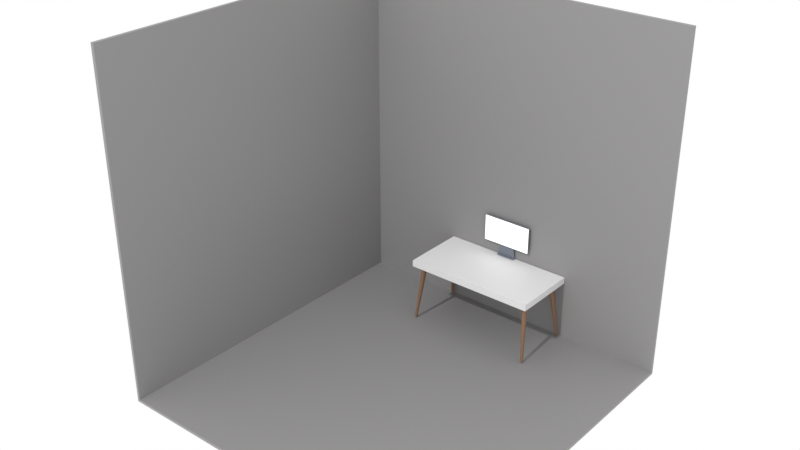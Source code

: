 # Source: room.blend  (saved by Blender 4.2.66; exported with 4.5.12 LTS)
import bpy
from mathutils import Matrix  # noqa: F401  (used for matrix-valued properties, if any)

bpy.ops.wm.read_factory_settings(use_empty=True)
scene = bpy.context.scene
scene.name = 'Scene'

# ---- collections
col_collection = bpy.data.collections.new('Collection'); scene.collection.children.link(col_collection)

# ---- materials (node trees are filled in below, after node groups)
mat_x = bpy.data.materials.new('材质')
mat_001 = bpy.data.materials.new('材质.001')
mat_002 = bpy.data.materials.new('材质.002')
mat_003 = bpy.data.materials.new('材质.003')
mat_004 = bpy.data.materials.new('材质.004')

# ---- material node trees
mat_x.use_nodes = True; mat_x.node_tree.nodes.clear()
_N = mat_x.node_tree.nodes; _L = mat_x.node_tree.links
n0 = _N.new('ShaderNodeBsdfPrincipled'); n0.name = '原理化 BSDF'; n0.location = (10, 300)
n0.inputs[0].default_value = (0.2744, 0.2689, 0.2689, 1.0)
n1 = _N.new('ShaderNodeOutputMaterial'); n1.name = '材质输出'; n1.location = (300, 300)
_L.new(n0.outputs[0], n1.inputs[0])
n1.is_active_output = True
mat_001.use_nodes = True; mat_001.node_tree.nodes.clear()
_N = mat_001.node_tree.nodes; _L = mat_001.node_tree.links
n0 = _N.new('ShaderNodeBsdfPrincipled'); n0.name = '原理化 BSDF'; n0.location = (10, 300)
n1 = _N.new('ShaderNodeOutputMaterial'); n1.name = '材质输出'; n1.location = (300, 300)
_L.new(n0.outputs[0], n1.inputs[0])
n1.is_active_output = True
mat_002.use_nodes = True; mat_002.node_tree.nodes.clear()
_N = mat_002.node_tree.nodes; _L = mat_002.node_tree.links
n0 = _N.new('ShaderNodeBsdfPrincipled'); n0.name = '原理化 BSDF'; n0.location = (10, 300)
n0.inputs[0].default_value = (0.2492, 0.1371, 0.08186, 1.0)
n1 = _N.new('ShaderNodeOutputMaterial'); n1.name = '材质输出'; n1.location = (300, 300)
_L.new(n0.outputs[0], n1.inputs[0])
n1.is_active_output = True
mat_003.use_nodes = True; mat_003.node_tree.nodes.clear()
_N = mat_003.node_tree.nodes; _L = mat_003.node_tree.links
n0 = _N.new('ShaderNodeBsdfPrincipled'); n0.name = '原理化 BSDF'; n0.location = (10, 300)
n0.inputs[0].default_value = (0.1756, 0.1948, 0.2423, 1.0)
n1 = _N.new('ShaderNodeOutputMaterial'); n1.name = '材质输出'; n1.location = (300, 300)
_L.new(n0.outputs[0], n1.inputs[0])
n1.is_active_output = True
mat_004.use_nodes = True; mat_004.node_tree.nodes.clear()
_N = mat_004.node_tree.nodes; _L = mat_004.node_tree.links
n0 = _N.new('ShaderNodeBsdfPrincipled'); n0.name = '原理化 BSDF'; n0.location = (10, 300)
n0.inputs[0].default_value = (0.4973, 0.4973, 0.4973, 1.0)
n0.inputs[28].default_value = 1.0
n1 = _N.new('ShaderNodeOutputMaterial'); n1.name = '材质输出'; n1.location = (300, 300)
_L.new(n0.outputs[0], n1.inputs[0])
n1.is_active_output = True

# ---- world
world_world = bpy.data.worlds.new('World'); scene.world = world_world
world_world.use_nodes = True; world_world.node_tree.nodes.clear()
_N = world_world.node_tree.nodes; _L = world_world.node_tree.links
n0 = _N.new('ShaderNodeOutputWorld'); n0.name = 'World Output'; n0.location = (300, 300)
n1 = _N.new('ShaderNodeBackground'); n1.name = 'Background'; n1.location = (10, 300)
n1.inputs[0].default_value = (1.0, 1.0, 1.0, 1.0)
_L.new(n1.outputs[0], n0.inputs[0])
n0.is_active_output = True
world_world.color = (0.05088, 0.05088, 0.05088)
world_world.sun_shadow_jitter_overblur = 0.0

# ---- lights
light_x = bpy.data.lights.new('日光', 'SUN')
light_x.energy = 1.0

# ---- meshes
me_x = bpy.data.meshes.new('平面')
me_x.from_pydata([(-2.5, -2.5, 0.0), (2.5, -2.5, 0.0), (-2.5, 2.5, 0.0), (2.5, 2.5, 0.0), (-2.5, -2.5, 5.0), (-2.5, 2.5, 5.0), (2.5, 2.5, 5.0)], [], [(0, 1, 3, 2), (2, 3, 6, 5), (0, 2, 5, 4)])
_uv = me_x.uv_layers.new(name='UV 贴图')
_uv.uv.foreach_set('vector', [0.0, 0.0, 1.0, 0.0, 1.0, 1.0, 0.0, 1.0, 0.0, 1.0, 1.0, 1.0, 1.0, 1.0, 0.0, 1.0, 0.0, 0.0, 0.0, 1.0, 0.0, 1.0, 0.0, 0.0])
me_x.materials.append(mat_x)
me_x.update()
me_x_1 = bpy.data.meshes.new('立方体')
me_x_1.from_pydata([(-1.5, -1.0, -0.1), (-1.5, -1.0, 0.1), (-1.5, 1.0, -0.1), (-1.5, 1.0, 0.1), (1.5, -1.0, -0.1), (1.5, -1.0, 0.1), (1.5, 1.0, -0.1), (1.5, 1.0, 0.1)], [], [(0, 1, 3, 2), (2, 3, 7, 6), (6, 7, 5, 4), (4, 5, 1, 0), (2, 6, 4, 0), (7, 3, 1, 5)])
_uv = me_x_1.uv_layers.new(name='UV 贴图')
_uv.uv.foreach_set('vector', [0.375, 0.0, 0.625, 0.0, 0.625, 0.25, 0.375, 0.25, 0.375, 0.25, 0.625, 0.25, 0.625, 0.5, 0.375, 0.5, 0.375, 0.5, 0.625, 0.5, 0.625, 0.75, 0.375, 0.75, 0.375, 0.75, 0.625, 0.75, 0.625, 1.0, 0.375, 1.0, 0.125, 0.5, 0.375, 0.5, 0.375, 0.75, 0.125, 0.75, 0.625, 0.5, 0.875, 0.5, 0.875, 0.75, 0.625, 0.75])
me_x_1.materials.append(mat_001)
me_x_1.update()
me_x_2 = bpy.data.meshes.new('柱体')
me_x_2.from_pydata([(0.0, 0.1059, -0.4056), (0.2235, -0.1792, 1.328), (0.02066, 0.1039, -0.4056), (0.2339, -0.1802, 1.328), (0.04053, 0.09785, -0.4056), (0.2438, -0.1832, 1.328), (0.05884, 0.08807, -0.4056), (0.253, -0.1881, 1.328), (0.07489, 0.07489, -0.4056), (0.261, -0.1947, 1.328), (0.08807, 0.05884, -0.4056), (0.2676, -0.2027, 1.328), (0.09785, 0.04053, -0.4056), (0.2725, -0.2119, 1.328), (0.1039, 0.02066, -0.4056), (0.2755, -0.2218, 1.328), (0.1059, 0.0, -0.4056), (0.2765, -0.2321, 1.328), (0.1039, -0.02066, -0.4056), (0.2755, -0.2425, 1.328), (0.09785, -0.04053, -0.4056), (0.2725, -0.2524, 1.328), (0.08807, -0.05884, -0.4056), (0.2676, -0.2616, 1.328), (0.07489, -0.07489, -0.4056), (0.261, -0.2696, 1.328), (0.05884, -0.08807, -0.4056), (0.253, -0.2762, 1.328), (0.04053, -0.09785, -0.4056), (0.2438, -0.2811, 1.328), (0.02066, -0.1039, -0.4056), (0.2339, -0.2841, 1.328), (0.0, -0.1059, -0.4056), (0.2235, -0.2851, 1.328), (-0.02066, -0.1039, -0.4056), (0.2132, -0.2841, 1.328), (-0.04053, -0.09785, -0.4056), (0.2033, -0.2811, 1.328), (-0.05884, -0.08807, -0.4056), (0.1941, -0.2762, 1.328), (-0.07489, -0.07489, -0.4056), (0.1861, -0.2696, 1.328), (-0.08807, -0.05884, -0.4056), (0.1795, -0.2616, 1.328), (-0.09785, -0.04053, -0.4056), (0.1746, -0.2524, 1.328), (-0.1039, -0.02066, -0.4056), (0.1716, -0.2425, 1.328), (-0.1059, 0.0, -0.4056), (0.1706, -0.2321, 1.328), (-0.1039, 0.02066, -0.4056), (0.1716, -0.2218, 1.328), (-0.09785, 0.04053, -0.4056), (0.1746, -0.2119, 1.328), (-0.08807, 0.05884, -0.4056), (0.1795, -0.2027, 1.328), (-0.07489, 0.07489, -0.4056), (0.1861, -0.1947, 1.328), (-0.05884, 0.08807, -0.4056), (0.1941, -0.1881, 1.328), (-0.04053, 0.09785, -0.4056), (0.2033, -0.1832, 1.328), (-0.02066, 0.1039, -0.4056), (0.2132, -0.1802, 1.328)], [], [(0, 1, 3, 2), (2, 3, 5, 4), (4, 5, 7, 6), (6, 7, 9, 8), (8, 9, 11, 10), (10, 11, 13, 12), (12, 13, 15, 14), (14, 15, 17, 16), (16, 17, 19, 18), (18, 19, 21, 20), (20, 21, 23, 22), (22, 23, 25, 24), (24, 25, 27, 26), (26, 27, 29, 28), (28, 29, 31, 30), (30, 31, 33, 32), (32, 33, 35, 34), (34, 35, 37, 36), (36, 37, 39, 38), (38, 39, 41, 40), (40, 41, 43, 42), (42, 43, 45, 44), (44, 45, 47, 46), (46, 47, 49, 48), (48, 49, 51, 50), (50, 51, 53, 52), (52, 53, 55, 54), (54, 55, 57, 56), (56, 57, 59, 58), (58, 59, 61, 60), (3, 1, 63, 61, 59, 57, 55, 53, 51, 49, 47, 45, 43, 41, 39, 37, 35, 33, 31, 29, 27, 25, 23, 21, 19, 17, 15, 13, 11, 9, 7, 5), (60, 61, 63, 62), (62, 63, 1, 0), (0, 2, 4, 6, 8, 10, 12, 14, 16, 18, 20, 22, 24, 26, 28, 30, 32, 34, 36, 38, 40, 42, 44, 46, 48, 50, 52, 54, 56, 58, 60, 62)])
_uv = me_x_2.uv_layers.new(name='UV 贴图')
_uv.uv.foreach_set('vector', [1.0, 0.5, 1.0, 1.0, 0.9688, 1.0, 0.9688, 0.5, 0.9688, 0.5, 0.9688, 1.0, 0.9375, 1.0, 0.9375, 0.5, 0.9375, 0.5, 0.9375, 1.0, 0.9062, 1.0, 0.9062, 0.5, 0.9062, 0.5, 0.9062, 1.0, 0.875, 1.0, 0.875, 0.5, 0.875, 0.5, 0.875, 1.0, 0.8438, 1.0, 0.8438, 0.5, 0.8438, 0.5, 0.8438, 1.0, 0.8125, 1.0, 0.8125, 0.5, 0.8125, 0.5, 0.8125, 1.0, 0.7812, 1.0, 0.7812, 0.5, 0.7812, 0.5, 0.7812, 1.0, 0.75, 1.0, 0.75, 0.5, 0.75, 0.5, 0.75, 1.0, 0.7188, 1.0, 0.7188, 0.5, 0.7188, 0.5, 0.7188, 1.0, 0.6875, 1.0, 0.6875, 0.5, 0.6875, 0.5, 0.6875, 1.0, 0.6562, 1.0, 0.6562, 0.5, 0.6562, 0.5, 0.6562, 1.0, 0.625, 1.0, 0.625, 0.5, 0.625, 0.5, 0.625, 1.0, 0.5938, 1.0, 0.5938, 0.5, 0.5938, 0.5, 0.5938, 1.0, 0.5625, 1.0, 0.5625, 0.5, 0.5625, 0.5, 0.5625, 1.0, 0.5312, 1.0, 0.5312, 0.5, 0.5312, 0.5, 0.5312, 1.0, 0.5, 1.0, 0.5, 0.5, 0.5, 0.5, 0.5, 1.0, 0.4688, 1.0, 0.4688, 0.5, 0.4688, 0.5, 0.4688, 1.0, 0.4375, 1.0, 0.4375, 0.5, 0.4375, 0.5, 0.4375, 1.0, 0.4062, 1.0, 0.4062, 0.5, 0.4062, 0.5, 0.4062, 1.0, 0.375, 1.0, 0.375, 0.5, 0.375, 0.5, 0.375, 1.0, 0.3438, 1.0, 0.3438, 0.5, 0.3438, 0.5, 0.3438, 1.0, 0.3125, 1.0, 0.3125, 0.5, 0.3125, 0.5, 0.3125, 1.0, 0.2812, 1.0, 0.2812, 0.5, 0.2812, 0.5, 0.2812, 1.0, 0.25, 1.0, 0.25, 0.5, 0.25, 0.5, 0.25, 1.0, 0.2188, 1.0, 0.2188, 0.5, 0.2188, 0.5, 0.2188, 1.0, 0.1875, 1.0, 0.1875, 0.5, 0.1875, 0.5, 0.1875, 1.0, 0.1562, 1.0, 0.1562, 0.5, 0.1562, 0.5, 0.1562, 1.0, 0.125, 1.0, 0.125, 0.5, 0.125, 0.5, 0.125, 1.0, 0.09375, 1.0, 0.09375, 0.5, 0.09375, 0.5, 0.09375, 1.0, 0.0625, 1.0, 0.0625, 0.5, 0.2968, 0.4854, 0.25, 0.49, 0.2032, 0.4854, 0.1582, 0.4717, 0.1167, 0.4496, 0.08029, 0.4197, 0.05045, 0.3833, 0.02827, 0.3418, 0.01461, 0.2968, 0.01, 0.25, 0.01461, 0.2032, 0.02827, 0.1582, 0.05045, 0.1167, 0.08029, 0.08029, 0.1167, 0.05045, 0.1582, 0.02827, 0.2032, 0.01461, 0.25, 0.01, 0.2968, 0.01461, 0.3418, 0.02827, 0.3833, 0.05045, 0.4197, 0.08029, 0.4496, 0.1167, 0.4717, 0.1582, 0.4854, 0.2032, 0.49, 0.25, 0.4854, 0.2968, 0.4717, 0.3418, 0.4496, 0.3833, 0.4197, 0.4197, 0.3833, 0.4496, 0.3418, 0.4717, 0.0625, 0.5, 0.0625, 1.0, 0.03125, 1.0, 0.03125, 0.5, 0.03125, 0.5, 0.03125, 1.0, 0.0, 1.0, 0.0, 0.5, 0.75, 0.49, 0.7968, 0.4854, 0.8418, 0.4717, 0.8833, 0.4496, 0.9197, 0.4197, 0.9496, 0.3833, 0.9717, 0.3418, 0.9854, 0.2968, 0.99, 0.25, 0.9854, 0.2032, 0.9717, 0.1582, 0.9496, 0.1167, 0.9197, 0.08029, 0.8833, 0.05045, 0.8418, 0.02827, 0.7968, 0.01461, 0.75, 0.01, 0.7032, 0.01461, 0.6582, 0.02827, 0.6167, 0.05045, 0.5803, 0.08029, 0.5504, 0.1167, 0.5283, 0.1582, 0.5146, 0.2032, 0.51, 0.25, 0.5146, 0.2968, 0.5283, 0.3418, 0.5504, 0.3833, 0.5803, 0.4197, 0.6167, 0.4496, 0.6582, 0.4717, 0.7032, 0.4854])
me_x_2.materials.append(mat_002)
me_x_2.update()
me_001 = bpy.data.meshes.new('立方体.001')
me_001.from_pydata([(-0.3806, 0.0003809, -0.2022), (-0.3806, 0.0003809, 0.2022), (-0.07838, 0.015, -0.04238), (-0.07838, 0.015, 0.04238), (0.3806, 0.0003809, -0.2022), (0.3806, 0.0003809, 0.2022), (0.07838, 0.015, -0.04238), (0.07838, 0.015, 0.04238), (-0.3884, 0.015, 0.21), (-0.3884, 0.015, -0.21), (0.3884, 0.015, -0.21), (0.3884, 0.015, 0.21), (-0.07838, 0.02712, 0.04238), (-0.07838, 0.02712, -0.04238), (0.07838, 0.02712, -0.04238), (0.07838, 0.02712, 0.04238), (-0.07838, 0.03784, 0.008438), (-0.07838, 0.03784, -0.04238), (0.07838, 0.03784, -0.04238), (0.07838, 0.03784, 0.008438), (0.1444, 0.02712, -0.3688), (-0.1444, 0.02712, -0.3688), (0.1444, 0.03784, -0.3688), (-0.1444, 0.03784, -0.3688), (0.1444, 0.02712, -0.3755), (-0.1444, 0.02712, -0.3755), (0.1444, 0.03784, -0.3755), (-0.1444, 0.03784, -0.3755), (0.1444, -0.01343, -0.3683), (-0.1444, -0.01343, -0.3683), (0.1444, -0.01343, -0.3755), (-0.1444, -0.01343, -0.3755), (-0.3884, 0.0003809, -0.21), (-0.3884, 0.0003809, 0.21), (0.3884, 0.0003809, 0.21), (0.3884, 0.0003809, -0.21), (-0.3806, 0.004499, -0.2022), (-0.3806, 0.004499, 0.2022), (0.3806, 0.004499, 0.2022), (0.3806, 0.004499, -0.2022)], [], [(32, 33, 8, 9), (7, 6, 14, 15), (10, 11, 34, 35), (0, 4, 39, 36), (9, 10, 35, 32), (11, 8, 33, 34), (3, 2, 9, 8), (2, 6, 10, 9), (7, 3, 8, 11), (6, 7, 11, 10), (12, 15, 19, 16), (6, 2, 13, 14), (3, 7, 15, 12), (2, 3, 12, 13), (17, 16, 19, 18), (13, 12, 16, 17), (15, 14, 18, 19), (17, 18, 22, 23), (21, 23, 27, 25), (13, 17, 23, 21), (14, 13, 21, 20), (18, 14, 20, 22), (24, 25, 27, 26), (21, 25, 31, 29), (22, 20, 24, 26), (23, 22, 26, 27), (28, 29, 31, 30), (20, 21, 29, 28), (24, 20, 28, 30), (25, 24, 30, 31), (0, 1, 33, 32), (5, 4, 35, 34), (4, 0, 32, 35), (1, 5, 34, 33), (39, 38, 37, 36), (1, 0, 36, 37), (5, 1, 37, 38), (4, 5, 38, 39)])
me_001.polygons.foreach_set('material_index', [0, 0, 0, 0, 0, 0, 0, 0, 0, 0, 0, 0, 0, 0, 0, 0, 0, 0, 0, 0, 0, 0, 0, 0, 0, 0, 0, 0, 0, 0, 0, 0, 0, 0, 1, 0, 0, 0])
_uv = me_001.uv_layers.new(name='UV 贴图')
_uv.uv.foreach_set('vector', [0.375, 0.0, 0.625, 0.0, 0.625, 0.25, 0.375, 0.25, 0.5252, 0.4002, 0.4748, 0.4002, 0.4748, 0.4002, 0.5252, 0.4002, 0.375, 0.5, 0.625, 0.5, 0.625, 0.75, 0.375, 0.75, 0.3796, 0.9975, 0.3796, 0.7525, 0.3796, 0.7525, 0.3796, 0.9975, 0.125, 0.5, 0.375, 0.5, 0.375, 0.75, 0.125, 0.75, 0.625, 0.5, 0.875, 0.5, 0.875, 0.75, 0.625, 0.75, 0.5252, 0.3498, 0.4748, 0.3498, 0.375, 0.25, 0.625, 0.25, 0.4748, 0.3498, 0.4748, 0.4002, 0.375, 0.5, 0.375, 0.25, 0.5252, 0.4002, 0.5252, 0.3498, 0.625, 0.25, 0.625, 0.5, 0.4748, 0.4002, 0.5252, 0.4002, 0.625, 0.5, 0.375, 0.5, 0.5252, 0.3498, 0.5252, 0.4002, 0.5252, 0.4002, 0.5252, 0.3498, 0.4748, 0.4002, 0.4748, 0.3498, 0.4748, 0.3498, 0.4748, 0.4002, 0.5252, 0.3498, 0.5252, 0.4002, 0.5252, 0.4002, 0.5252, 0.3498, 0.4748, 0.3498, 0.5252, 0.3498, 0.5252, 0.3498, 0.4748, 0.3498, 0.4748, 0.3498, 0.5252, 0.3498, 0.5252, 0.4002, 0.4748, 0.4002, 0.4748, 0.3498, 0.5252, 0.3498, 0.5252, 0.3498, 0.4748, 0.3498, 0.5252, 0.4002, 0.4748, 0.4002, 0.4748, 0.4002, 0.5252, 0.4002, 0.4748, 0.3498, 0.4748, 0.4002, 0.4748, 0.4002, 0.4748, 0.3498, 0.4748, 0.3498, 0.4748, 0.3498, 0.4748, 0.3498, 0.4748, 0.3498, 0.4748, 0.3498, 0.4748, 0.3498, 0.4748, 0.3498, 0.4748, 0.3498, 0.4748, 0.4002, 0.4748, 0.3498, 0.4748, 0.3498, 0.4748, 0.4002, 0.4748, 0.4002, 0.4748, 0.4002, 0.4748, 0.4002, 0.4748, 0.4002, 0.4748, 0.4002, 0.4748, 0.3498, 0.4748, 0.3498, 0.4748, 0.4002, 0.4748, 0.3498, 0.4748, 0.3498, 0.4748, 0.3498, 0.4748, 0.3498, 0.4748, 0.4002, 0.4748, 0.4002, 0.4748, 0.4002, 0.4748, 0.4002, 0.4748, 0.3498, 0.4748, 0.4002, 0.4748, 0.4002, 0.4748, 0.3498, 0.4748, 0.4002, 0.4748, 0.3498, 0.4748, 0.3498, 0.4748, 0.4002, 0.4748, 0.4002, 0.4748, 0.3498, 0.4748, 0.3498, 0.4748, 0.4002, 0.4748, 0.4002, 0.4748, 0.4002, 0.4748, 0.4002, 0.4748, 0.4002, 0.4748, 0.3498, 0.4748, 0.4002, 0.4748, 0.4002, 0.4748, 0.3498, 0.3796, 0.9975, 0.6204, 0.9975, 0.625, 1.0, 0.375, 1.0, 0.6204, 0.7525, 0.3796, 0.7525, 0.375, 0.75, 0.625, 0.75, 0.3796, 0.7525, 0.3796, 0.9975, 0.375, 1.0, 0.375, 0.75, 0.6204, 0.9975, 0.6204, 0.7525, 0.625, 0.75, 0.625, 1.0, 0.3796, 0.7525, 0.6204, 0.7525, 0.6204, 0.9975, 0.3796, 0.9975, 0.6204, 0.9975, 0.3796, 0.9975, 0.3796, 0.9975, 0.6204, 0.9975, 0.6204, 0.7525, 0.6204, 0.9975, 0.6204, 0.9975, 0.6204, 0.7525, 0.3796, 0.7525, 0.6204, 0.7525, 0.6204, 0.7525, 0.3796, 0.7525])
me_001.materials.append(mat_003)
me_001.materials.append(mat_004)
me_001.update()

# ---- objects
ob_x = bpy.data.objects.new('平面', me_x)
ob_x_1 = bpy.data.objects.new('日光', light_x)
ob_x_2 = bpy.data.objects.new('立方体', me_x_1)
ob_x_3 = bpy.data.objects.new('柱体', me_x_2)
ob_001 = bpy.data.objects.new('立方体.001', me_001)

# ---- transforms, parenting, visibility, modifiers, constraints
ob_x.location = (0.0, 0.0, 0.0)
_m = ob_x.modifiers.new('实体化', 'SOLIDIFY')
_m.thickness = 0.05
ob_x_1.location = (0.0, -20.08, 20.82)
ob_x_1.rotation_euler = (0.7854, -0.0, 0.0)
ob_x_2.location = (0.0, 1.992, 0.9421)
ob_x_2.scale = (0.6667, 0.5, 0.5)
ob_x_3.parent = ob_x_2
ob_x_3.matrix_parent_inverse = Matrix(((1.0, -0.0, 0.0, -0.0), (-0.0, 1.0, -0.0, -4.0), (0.0, -0.0, 1.0, -1.821), (-0.0, 0.0, -0.0, 1.0)))
ob_x_3.location = (-1.331, 3.322, 1.316)
ob_x_3.rotation_euler = (-0.0, 3.142, -0.0)
ob_x_3.scale = (0.5, 1.0, 1.0)
_m = ob_x_3.modifiers.new('镜像', 'MIRROR')
_m.use_axis = (True, True, False)
_m.mirror_object = ob_x_2
ob_001.location = (0.0, 2.437, 1.383)
_m = ob_001.modifiers.new('倒角', 'BEVEL')
_m.segments = 7

# ---- collection membership
col_collection.objects.link(ob_x)
col_collection.objects.link(ob_x_1)
col_collection.objects.link(ob_x_2)
col_collection.objects.link(ob_x_3)
col_collection.objects.link(ob_001)

# ---- scene / render settings (as saved in the file)
scene.frame_start = 1; scene.frame_end = 250; scene.frame_set(1)
scene.render.engine = 'BLENDER_EEVEE_NEXT'
scene.view_settings.view_transform = 'Standard'
bpy.context.view_layer.update()

# ---- added for rendering (the .blend has no active camera): camera
cam_auto = bpy.data.cameras.new('AutoCamera')
cam_auto.lens = 50.0
cam_auto.sensor_width = 36.0
cam_auto.clip_end = 1000.0
ob_auto_camera = bpy.data.objects.new('AutoCamera', cam_auto)
scene.collection.objects.link(ob_auto_camera)
ob_auto_camera.location = (8.06781, -9.68637, 8.94925)
ob_auto_camera.rotation_euler = (1.09748, -7.21219e-08, 0.694738)
scene.camera = ob_auto_camera
bpy.context.view_layer.update()
